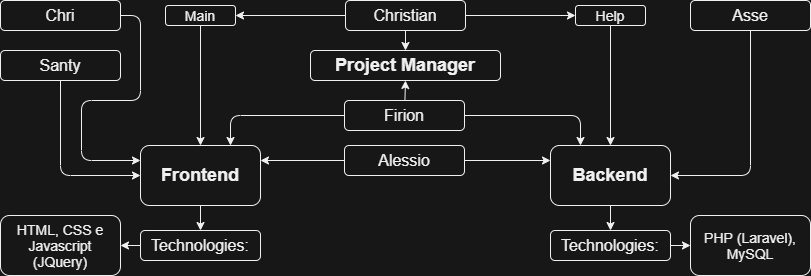

The diagram above was exported from draw.io. Its source (the exported page's mxGraphModel, read from the mxfile embedded in the PNG):
<mxGraphModel dx="552" dy="454" grid="1" gridSize="10" guides="1" tooltips="1" connect="1" arrows="1" fold="1" page="1" pageScale="1" pageWidth="827" pageHeight="1169" background="#171717" math="0" shadow="0">
  <root>
    <mxCell id="0" />
    <mxCell id="1" parent="0" />
    <mxCell id="15" style="edgeStyle=none;html=1;entryX=0.5;entryY=0;entryDx=0;entryDy=0;fontSize=16;labelBorderColor=none;labelBackgroundColor=none;fillColor=none;fontColor=#F0F0F0;strokeColor=#F0F0F0;" parent="1" source="3" target="11" edge="1">
      <mxGeometry relative="1" as="geometry" />
    </mxCell>
    <mxCell id="3" value="Backend" style="rounded=1;whiteSpace=wrap;html=1;fontStyle=1;fontSize=18;labelBorderColor=none;labelBackgroundColor=none;fillColor=none;strokeColor=#F0F0F0;fontColor=#F0F0F0;" parent="1" vertex="1">
      <mxGeometry x="559" y="175" width="120" height="60" as="geometry" />
    </mxCell>
    <mxCell id="6" style="edgeStyle=none;html=1;exitX=0.5;exitY=1;exitDx=0;exitDy=0;fontSize=18;exitPerimeter=0;entryX=0.5;entryY=1;entryDx=0;entryDy=0;labelBorderColor=none;labelBackgroundColor=none;fillColor=none;fontColor=#F0F0F0;strokeColor=#F0F0F0;" parent="1" source="4" target="4" edge="1">
      <mxGeometry relative="1" as="geometry">
        <mxPoint x="217" y="190" as="targetPoint" />
      </mxGeometry>
    </mxCell>
    <mxCell id="14" style="edgeStyle=none;html=1;fontSize=16;labelBorderColor=none;labelBackgroundColor=none;fillColor=none;fontColor=#F0F0F0;strokeColor=#F0F0F0;" parent="1" source="4" target="10" edge="1">
      <mxGeometry relative="1" as="geometry" />
    </mxCell>
    <mxCell id="4" value="Frontend" style="rounded=1;whiteSpace=wrap;html=1;fontStyle=1;fontSize=18;labelBorderColor=none;labelBackgroundColor=none;fillColor=none;strokeColor=#F0F0F0;fontColor=#F0F0F0;" parent="1" vertex="1">
      <mxGeometry x="149" y="175" width="120" height="60" as="geometry" />
    </mxCell>
    <mxCell id="5" value="HTML, CSS e Javascript (JQuery)" style="rounded=1;whiteSpace=wrap;html=1;fontSize=14;labelBorderColor=none;labelBackgroundColor=none;fillColor=none;strokeColor=#F0F0F0;fontColor=#F0F0F0;" parent="1" vertex="1">
      <mxGeometry x="9" y="245" width="120" height="60" as="geometry" />
    </mxCell>
    <mxCell id="7" value="PHP (Laravel),&lt;br&gt;MySQL" style="rounded=1;whiteSpace=wrap;html=1;fontSize=14;labelBorderColor=none;labelBackgroundColor=none;fillColor=none;strokeColor=#F0F0F0;fontColor=#F0F0F0;" parent="1" vertex="1">
      <mxGeometry x="699" y="245" width="120" height="60" as="geometry" />
    </mxCell>
    <mxCell id="20" style="edgeStyle=none;html=1;fontSize=16;labelBorderColor=none;labelBackgroundColor=none;fillColor=none;fontColor=#F0F0F0;strokeColor=#F0F0F0;" parent="1" source="10" target="5" edge="1">
      <mxGeometry relative="1" as="geometry" />
    </mxCell>
    <mxCell id="10" value="Technologies:" style="rounded=1;whiteSpace=wrap;html=1;fontSize=16;labelBorderColor=none;labelBackgroundColor=none;fillColor=none;strokeColor=#F0F0F0;fontColor=#F0F0F0;" parent="1" vertex="1">
      <mxGeometry x="149" y="260" width="120" height="30" as="geometry" />
    </mxCell>
    <mxCell id="21" style="edgeStyle=none;html=1;fontSize=16;labelBorderColor=none;labelBackgroundColor=none;fillColor=none;fontColor=#F0F0F0;strokeColor=#F0F0F0;" parent="1" source="11" target="7" edge="1">
      <mxGeometry relative="1" as="geometry" />
    </mxCell>
    <mxCell id="11" value="Technologies:" style="rounded=1;whiteSpace=wrap;html=1;fontSize=16;labelBorderColor=none;labelBackgroundColor=none;fillColor=none;strokeColor=#F0F0F0;fontColor=#F0F0F0;" parent="1" vertex="1">
      <mxGeometry x="559" y="260" width="120" height="30" as="geometry" />
    </mxCell>
    <mxCell id="44" style="edgeStyle=none;html=1;entryX=0.5;entryY=0;entryDx=0;entryDy=0;fontSize=14;labelBorderColor=none;labelBackgroundColor=none;fillColor=none;fontColor=#F0F0F0;strokeColor=#F0F0F0;" parent="1" source="16" target="41" edge="1">
      <mxGeometry relative="1" as="geometry" />
    </mxCell>
    <mxCell id="49" style="edgeStyle=none;html=1;entryX=1;entryY=0.5;entryDx=0;entryDy=0;labelBackgroundColor=none;labelBorderColor=none;fontSize=14;fillColor=none;fontColor=#F0F0F0;strokeColor=#F0F0F0;" parent="1" source="16" target="47" edge="1">
      <mxGeometry relative="1" as="geometry" />
    </mxCell>
    <mxCell id="51" style="edgeStyle=none;html=1;entryX=0;entryY=0.5;entryDx=0;entryDy=0;labelBackgroundColor=none;labelBorderColor=none;fontSize=14;fillColor=none;fontColor=#F0F0F0;strokeColor=#F0F0F0;" parent="1" source="16" target="48" edge="1">
      <mxGeometry relative="1" as="geometry" />
    </mxCell>
    <mxCell id="16" value="Christian" style="rounded=1;whiteSpace=wrap;html=1;fontSize=16;labelBorderColor=none;labelBackgroundColor=none;fillColor=none;strokeColor=#F0F0F0;fontColor=#F0F0F0;" parent="1" vertex="1">
      <mxGeometry x="354" y="30" width="120" height="30" as="geometry" />
    </mxCell>
    <mxCell id="37" style="edgeStyle=none;html=1;entryX=1;entryY=0.25;entryDx=0;entryDy=0;fontSize=14;labelBorderColor=none;labelBackgroundColor=none;fillColor=none;fontColor=#F0F0F0;strokeColor=#F0F0F0;" parent="1" source="17" target="4" edge="1">
      <mxGeometry relative="1" as="geometry" />
    </mxCell>
    <mxCell id="38" style="edgeStyle=none;html=1;entryX=0;entryY=0.25;entryDx=0;entryDy=0;fontSize=14;labelBorderColor=none;labelBackgroundColor=none;fillColor=none;fontColor=#F0F0F0;strokeColor=#F0F0F0;" parent="1" source="17" target="3" edge="1">
      <mxGeometry relative="1" as="geometry" />
    </mxCell>
    <mxCell id="17" value="Alessio" style="rounded=1;whiteSpace=wrap;html=1;fontSize=16;labelBorderColor=none;labelBackgroundColor=none;fillColor=none;strokeColor=#F0F0F0;fontColor=#F0F0F0;" parent="1" vertex="1">
      <mxGeometry x="353" y="175" width="120" height="30" as="geometry" />
    </mxCell>
    <mxCell id="54" style="edgeStyle=none;html=1;entryX=1;entryY=0.5;entryDx=0;entryDy=0;strokeColor=#F0F0F0;" edge="1" parent="1" source="18" target="3">
      <mxGeometry relative="1" as="geometry">
        <Array as="points">
          <mxPoint x="759" y="205" />
        </Array>
      </mxGeometry>
    </mxCell>
    <mxCell id="18" value="Asse" style="rounded=1;whiteSpace=wrap;html=1;fontSize=16;labelBorderColor=none;labelBackgroundColor=none;fillColor=none;strokeColor=#F0F0F0;fontColor=#F0F0F0;" parent="1" vertex="1">
      <mxGeometry x="699" y="30" width="120" height="30" as="geometry" />
    </mxCell>
    <mxCell id="39" style="edgeStyle=none;html=1;entryX=0.75;entryY=0;entryDx=0;entryDy=0;fontSize=14;labelBorderColor=none;labelBackgroundColor=none;fillColor=none;fontColor=#F0F0F0;strokeColor=#F0F0F0;" parent="1" source="19" target="4" edge="1">
      <mxGeometry relative="1" as="geometry">
        <Array as="points">
          <mxPoint x="239" y="145" />
        </Array>
      </mxGeometry>
    </mxCell>
    <mxCell id="40" style="edgeStyle=none;html=1;entryX=0.25;entryY=0;entryDx=0;entryDy=0;fontSize=14;labelBorderColor=none;labelBackgroundColor=none;fillColor=none;fontColor=#F0F0F0;strokeColor=#F0F0F0;" parent="1" source="19" target="3" edge="1">
      <mxGeometry relative="1" as="geometry">
        <Array as="points">
          <mxPoint x="589" y="145" />
        </Array>
      </mxGeometry>
    </mxCell>
    <mxCell id="43" style="edgeStyle=none;html=1;entryX=0.5;entryY=1;entryDx=0;entryDy=0;fontSize=14;labelBorderColor=none;labelBackgroundColor=none;fillColor=none;fontColor=#F0F0F0;strokeColor=#F0F0F0;" parent="1" source="19" target="41" edge="1">
      <mxGeometry relative="1" as="geometry" />
    </mxCell>
    <mxCell id="19" value="Firion" style="rounded=1;whiteSpace=wrap;html=1;fontSize=16;labelBorderColor=none;labelBackgroundColor=none;fillColor=none;strokeColor=#F0F0F0;fontColor=#F0F0F0;" parent="1" vertex="1">
      <mxGeometry x="353" y="130" width="120" height="30" as="geometry" />
    </mxCell>
    <mxCell id="55" style="edgeStyle=none;html=1;entryX=0;entryY=0.5;entryDx=0;entryDy=0;strokeColor=#F0F0F0;" edge="1" parent="1" source="22" target="4">
      <mxGeometry relative="1" as="geometry">
        <Array as="points">
          <mxPoint x="69" y="205" />
        </Array>
      </mxGeometry>
    </mxCell>
    <mxCell id="22" value="Santy" style="rounded=1;whiteSpace=wrap;html=1;fontSize=16;labelBorderColor=none;labelBackgroundColor=none;fillColor=none;strokeColor=#F0F0F0;fontColor=#F0F0F0;" parent="1" vertex="1">
      <mxGeometry x="9" y="80" width="120" height="30" as="geometry" />
    </mxCell>
    <mxCell id="41" value="Project Manager" style="rounded=1;whiteSpace=wrap;html=1;fontStyle=1;fontSize=18;labelBorderColor=none;labelBackgroundColor=none;fillColor=none;strokeColor=#F0F0F0;fontColor=#F0F0F0;" parent="1" vertex="1">
      <mxGeometry x="319" y="80" width="190" height="30" as="geometry" />
    </mxCell>
    <mxCell id="50" style="edgeStyle=none;html=1;entryX=0.5;entryY=0;entryDx=0;entryDy=0;labelBackgroundColor=none;labelBorderColor=none;fontSize=14;fillColor=none;fontColor=#F0F0F0;strokeColor=#F0F0F0;" parent="1" source="47" target="4" edge="1">
      <mxGeometry relative="1" as="geometry" />
    </mxCell>
    <mxCell id="47" value="Main" style="rounded=1;whiteSpace=wrap;html=1;fontSize=14;labelBorderColor=none;labelBackgroundColor=none;fillColor=none;fontStyle=0;strokeColor=#F0F0F0;fontColor=#F0F0F0;" parent="1" vertex="1">
      <mxGeometry x="174" y="35" width="70" height="20" as="geometry" />
    </mxCell>
    <mxCell id="52" style="edgeStyle=none;html=1;entryX=0.5;entryY=0;entryDx=0;entryDy=0;labelBackgroundColor=none;labelBorderColor=none;fontSize=14;fillColor=none;fontColor=#F0F0F0;strokeColor=#F0F0F0;" parent="1" source="48" target="3" edge="1">
      <mxGeometry relative="1" as="geometry" />
    </mxCell>
    <mxCell id="48" value="Help" style="rounded=1;whiteSpace=wrap;html=1;fontSize=14;labelBorderColor=none;labelBackgroundColor=none;fillColor=none;fontStyle=0;strokeColor=#F0F0F0;fontColor=#F0F0F0;" parent="1" vertex="1">
      <mxGeometry x="584" y="35" width="70" height="20" as="geometry" />
    </mxCell>
    <mxCell id="59" style="edgeStyle=none;html=1;exitX=1;exitY=0.5;exitDx=0;exitDy=0;entryX=0;entryY=0.25;entryDx=0;entryDy=0;strokeColor=#F0F0F0;" edge="1" parent="1" source="53" target="4">
      <mxGeometry relative="1" as="geometry">
        <Array as="points">
          <mxPoint x="149" y="45" />
          <mxPoint x="149" y="130" />
          <mxPoint x="90" y="130" />
          <mxPoint x="90" y="190" />
        </Array>
      </mxGeometry>
    </mxCell>
    <mxCell id="53" value="Chri" style="rounded=1;whiteSpace=wrap;html=1;fontSize=16;labelBorderColor=none;labelBackgroundColor=none;fillColor=none;strokeColor=#F0F0F0;fontColor=#F0F0F0;" vertex="1" parent="1">
      <mxGeometry x="9" y="30" width="120" height="30" as="geometry" />
    </mxCell>
  </root>
</mxGraphModel>